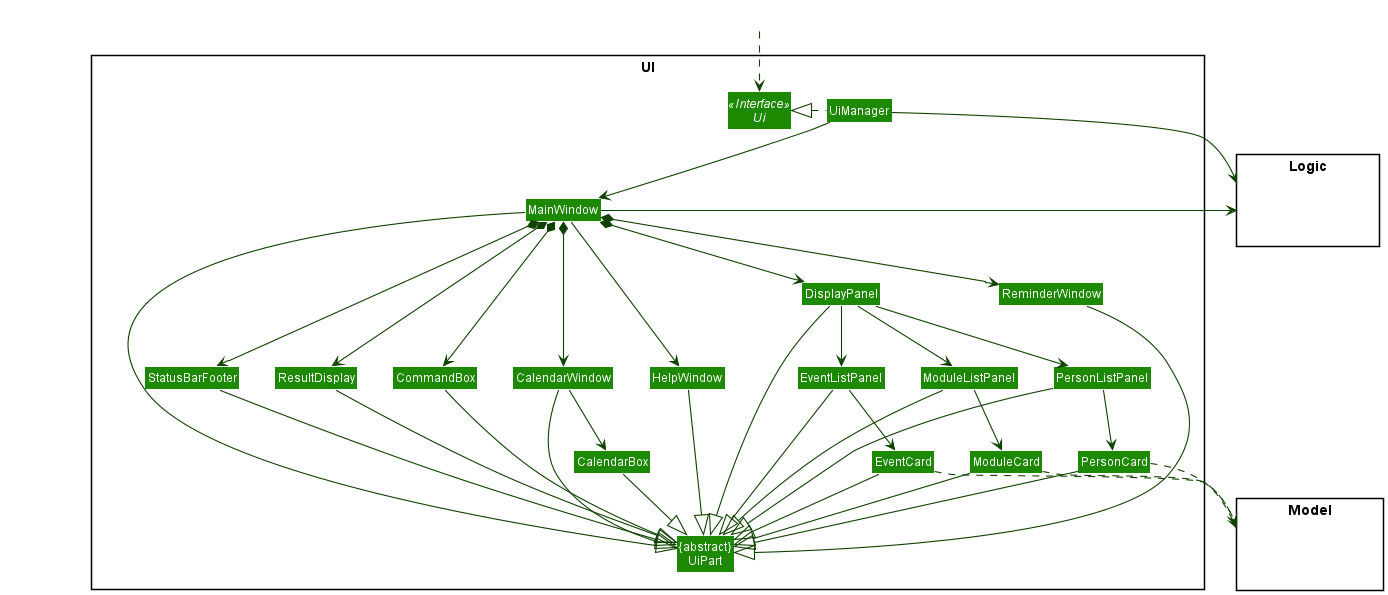

The diagram above was rendered by PlantUML. Its source (embedded in the PNG):
@startuml
!include style.puml
skinparam arrowThickness 1.1
skinparam arrowColor UI_COLOR_T4
skinparam classBackgroundColor UI_COLOR

package UI <<Rectangle>>{
Interface Ui <<Interface>>
Class "{abstract}\nUiPart" as UiPart
Class UiManager
Class MainWindow
Class HelpWindow
Class ResultDisplay
Class PersonListPanel
Class PersonCard
Class StatusBarFooter
Class CommandBox
Class CalendarWindow
Class CalendarBox
Class DisplayPanel
Class EventListPanel
Class EventCard
Class ReminderWindow
Class ModuleListPanel
Class ModuleCard
}

package Model <<Rectangle>> {
Class HiddenModel #FFFFFF
}

package Logic <<Rectangle>> {
Class HiddenLogic #FFFFFF
}

Class HiddenOutside #FFFFFF
HiddenOutside ..> Ui

UiManager .left.|> Ui
UiManager -down-> MainWindow
MainWindow --> HelpWindow
MainWindow *-down-> CommandBox
MainWindow *-down-> ResultDisplay
MainWindow *-down-> StatusBarFooter
MainWindow *-down-> DisplayPanel
MainWindow *-down-> CalendarWindow
MainWindow *-down-> ReminderWindow


DisplayPanel -down-> ModuleListPanel
DisplayPanel -down-> EventListPanel
DisplayPanel -down-> PersonListPanel
ModuleListPanel -down-> ModuleCard
EventListPanel -down-> EventCard
PersonListPanel -down-> PersonCard
CalendarWindow -down-> CalendarBox

MainWindow -left-|> UiPart

ResultDisplay --|> UiPart
CommandBox --|> UiPart
PersonListPanel --|> UiPart
PersonCard --|> UiPart
StatusBarFooter --|> UiPart
ReminderWindow --|> UiPart
CalendarBox --|> UiPart
CalendarWindow --|> UiPart
DisplayPanel --|> UiPart
EventListPanel --|> UiPart
EventCard --|> UiPart
ModuleCard --|> UiPart
ModuleListPanel --|> UiPart

HelpWindow -down-|> UiPart

PersonCard ..> Model
ModuleCard ..> Model
EventCard ..> Model
UiManager -right-> Logic
MainWindow -left-> Logic

PersonListPanel -[hidden]left- HelpWindow
HelpWindow -[hidden]left- CommandBox
CommandBox -[hidden]left- ResultDisplay
ResultDisplay -[hidden]left- StatusBarFooter

MainWindow -[hidden]-|> UiPart
@enduml